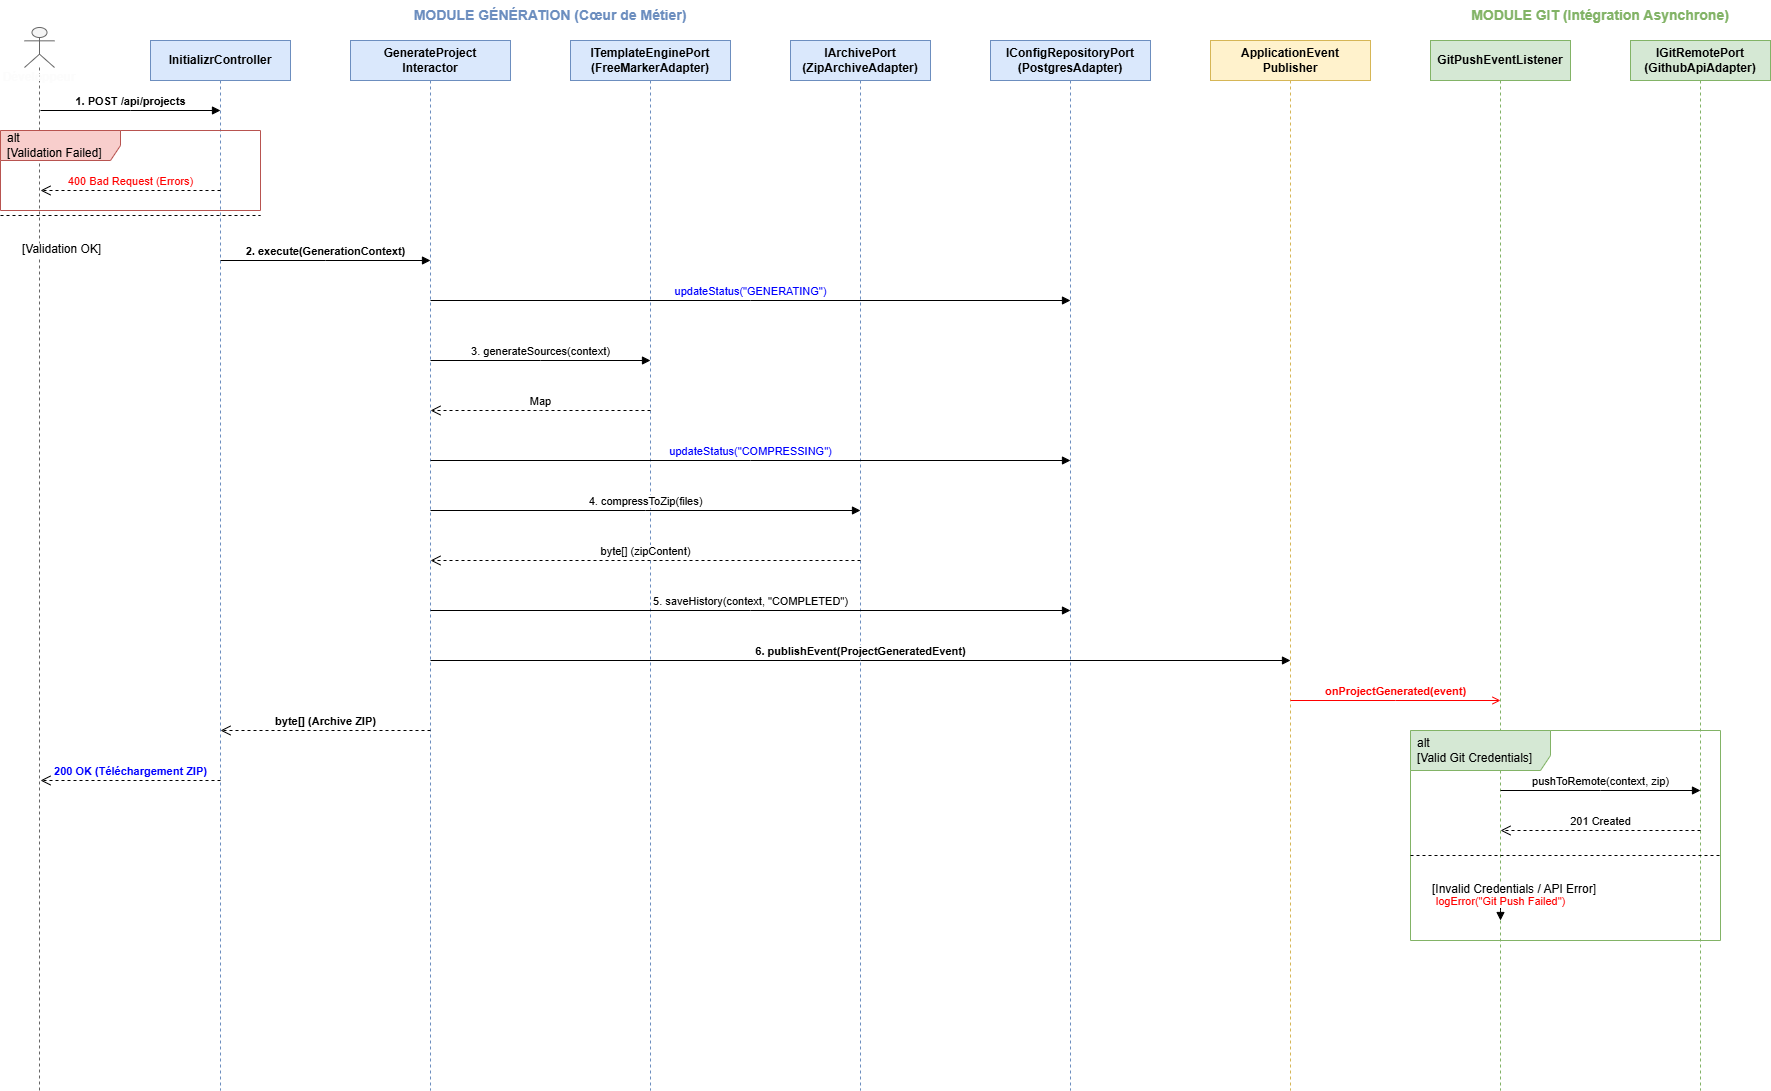

The diagram above was exported from draw.io. Its source (the exported page's mxGraphModel, read from the mxfile embedded in the PNG):
<mxGraphModel dx="558" dy="710" grid="1" gridSize="10" guides="1" tooltips="1" connect="1" arrows="1" fold="1" page="1" pageScale="1" pageWidth="2000" pageHeight="1200" math="0" shadow="0">
  <root>
    <mxCell id="0" />
    <mxCell id="1" parent="0" />
    <mxCell id="L_Dev" value="&lt;font color=&quot;#fcfcfc&quot;&gt;Développeur&lt;/font&gt;" style="shape=umlLifeline;perimeter=lifelinePerimeter;whiteSpace=wrap;html=1;container=1;collapsible=0;recursiveResize=0;outlineConnect=0;fillColor=#f5f5f5;strokeColor=#666666;fontStyle=1;fontColor=#000000;participant=umlActor;verticalAlign=top;spacingTop=36;" parent="1" vertex="1">
      <mxGeometry x="74" y="37" width="30" height="1063" as="geometry" />
    </mxCell>
    <mxCell id="T_Gen" value="MODULE GÉNÉRATION (Cœur de Métier)" style="text;html=1;strokeColor=none;fillColor=none;align=center;verticalAlign=middle;whiteSpace=wrap;rounded=0;fontStyle=1;fontSize=14;fontColor=#6c8ebf;" parent="1" vertex="1">
      <mxGeometry x="400" y="10" width="400" height="30" as="geometry" />
    </mxCell>
    <mxCell id="T_Git" value="MODULE GIT (Intégration Asynchrone)" style="text;html=1;strokeColor=none;fillColor=none;align=center;verticalAlign=middle;whiteSpace=wrap;rounded=0;fontStyle=1;fontSize=14;fontColor=#82b366;" parent="1" vertex="1">
      <mxGeometry x="1500" y="10" width="300" height="30" as="geometry" />
    </mxCell>
    <mxCell id="L_Ctrl" value="InitializrController" style="shape=umlLifeline;perimeter=lifelinePerimeter;whiteSpace=wrap;html=1;container=1;collapsible=0;recursiveResize=0;outlineConnect=0;fillColor=#dae8fc;strokeColor=#6c8ebf;fontStyle=1;fontColor=#000000;" parent="1" vertex="1">
      <mxGeometry x="200" y="50" width="140" height="1050" as="geometry" />
    </mxCell>
    <mxCell id="L_Int" value="GenerateProject&#10;Interactor" style="shape=umlLifeline;perimeter=lifelinePerimeter;whiteSpace=wrap;html=1;container=1;collapsible=0;recursiveResize=0;outlineConnect=0;fillColor=#dae8fc;strokeColor=#6c8ebf;fontStyle=1;fontColor=#000000;" parent="1" vertex="1">
      <mxGeometry x="400" y="50" width="160" height="1050" as="geometry" />
    </mxCell>
    <mxCell id="L_Tpl" value="ITemplateEnginePort&#10;(FreeMarkerAdapter)" style="shape=umlLifeline;perimeter=lifelinePerimeter;whiteSpace=wrap;html=1;container=1;collapsible=0;recursiveResize=0;outlineConnect=0;fillColor=#dae8fc;strokeColor=#6c8ebf;fontStyle=1;fontColor=#000000;" parent="1" vertex="1">
      <mxGeometry x="620" y="50" width="160" height="1050" as="geometry" />
    </mxCell>
    <mxCell id="L_Zip" value="IArchivePort&#10;(ZipArchiveAdapter)" style="shape=umlLifeline;perimeter=lifelinePerimeter;whiteSpace=wrap;html=1;container=1;collapsible=0;recursiveResize=0;outlineConnect=0;fillColor=#dae8fc;strokeColor=#6c8ebf;fontStyle=1;fontColor=#000000;" parent="1" vertex="1">
      <mxGeometry x="840" y="50" width="140" height="1050" as="geometry" />
    </mxCell>
    <mxCell id="L_Db" value="IConfigRepositoryPort&#10;(PostgresAdapter)" style="shape=umlLifeline;perimeter=lifelinePerimeter;whiteSpace=wrap;html=1;container=1;collapsible=0;recursiveResize=0;outlineConnect=0;fillColor=#dae8fc;strokeColor=#6c8ebf;fontStyle=1;fontColor=#000000;" parent="1" vertex="1">
      <mxGeometry x="1040" y="50" width="160" height="1050" as="geometry" />
    </mxCell>
    <mxCell id="L_Pub" value="ApplicationEvent&#10;Publisher" style="shape=umlLifeline;perimeter=lifelinePerimeter;whiteSpace=wrap;html=1;container=1;collapsible=0;recursiveResize=0;outlineConnect=0;fillColor=#fff2cc;strokeColor=#d6b656;fontStyle=1;fontColor=#000000;" parent="1" vertex="1">
      <mxGeometry x="1260" y="50" width="160" height="1050" as="geometry" />
    </mxCell>
    <mxCell id="L_GitL" value="GitPushEventListener" style="shape=umlLifeline;perimeter=lifelinePerimeter;whiteSpace=wrap;html=1;container=1;collapsible=0;recursiveResize=0;outlineConnect=0;fillColor=#d5e8d4;strokeColor=#82b366;fontStyle=1;fontColor=#000000;" parent="1" vertex="1">
      <mxGeometry x="1480" y="50" width="140" height="1050" as="geometry" />
    </mxCell>
    <mxCell id="L_Hub" value="IGitRemotePort&#10;(GithubApiAdapter)" style="shape=umlLifeline;perimeter=lifelinePerimeter;whiteSpace=wrap;html=1;container=1;collapsible=0;recursiveResize=0;outlineConnect=0;fillColor=#d5e8d4;strokeColor=#82b366;fontStyle=1;fontColor=#000000;" parent="1" vertex="1">
      <mxGeometry x="1680" y="50" width="140" height="1050" as="geometry" />
    </mxCell>
    <mxCell id="m1" value="1. POST /api/projects" style="html=1;verticalAlign=bottom;endArrow=block;edgeStyle=elbowEdgeStyle;elbow=vertical;curved=0;rounded=0;fontStyle=1;" parent="1" edge="1">
      <mxGeometry relative="1" as="geometry">
        <mxPoint x="90" y="120" as="sourcePoint" />
        <mxPoint x="270" y="120" as="targetPoint" />
      </mxGeometry>
    </mxCell>
    <mxCell id="frame_val" value="alt&#10;[Validation Failed]" style="shape=umlFrame;whiteSpace=wrap;html=1;width=120;height=30;boundedLbl=1;verticalAlign=middle;align=left;spacingLeft=5;fillColor=#f8cecc;strokeColor=#b85450;fontColor=#000000;" parent="1" vertex="1">
      <mxGeometry x="50" y="140" width="260" height="80" as="geometry" />
    </mxCell>
    <mxCell id="line_val_else" value="[Validation OK]" style="line;strokeWidth=1;dashed=1;labelPosition=center;verticalLabelPosition=bottom;align=left;verticalAlign=top;spacingLeft=20;spacingTop=15;fontColor=#000000;" parent="frame_val" vertex="1">
      <mxGeometry y="80" width="260" height="10" as="geometry" />
    </mxCell>
    <mxCell id="m_val_err" value="400 Bad Request (Errors)" style="html=1;verticalAlign=bottom;endArrow=open;dashed=1;endSize=8;edgeStyle=elbowEdgeStyle;elbow=vertical;curved=0;rounded=0;fontColor=#FF0000;" parent="1" edge="1">
      <mxGeometry relative="1" as="geometry">
        <mxPoint x="270" y="200" as="sourcePoint" />
        <mxPoint x="90" y="200" as="targetPoint" />
      </mxGeometry>
    </mxCell>
    <mxCell id="m2" value="2. execute(GenerationContext)" style="html=1;verticalAlign=bottom;endArrow=block;edgeStyle=elbowEdgeStyle;elbow=vertical;curved=0;rounded=0;fontStyle=1;" parent="1" edge="1">
      <mxGeometry relative="1" as="geometry">
        <mxPoint x="270" y="270" as="sourcePoint" />
        <mxPoint x="480" y="270" as="targetPoint" />
      </mxGeometry>
    </mxCell>
    <mxCell id="m_stat1" value="updateStatus(&quot;GENERATING&quot;)" style="html=1;verticalAlign=bottom;endArrow=block;edgeStyle=elbowEdgeStyle;elbow=vertical;curved=0;rounded=0;fontColor=#0000FF;" parent="1" edge="1">
      <mxGeometry relative="1" as="geometry">
        <mxPoint x="480" y="310" as="sourcePoint" />
        <mxPoint x="1120" y="310" as="targetPoint" />
      </mxGeometry>
    </mxCell>
    <mxCell id="m3" value="3. generateSources(context)" style="html=1;verticalAlign=bottom;endArrow=block;edgeStyle=elbowEdgeStyle;elbow=vertical;curved=0;rounded=0;" parent="1" edge="1">
      <mxGeometry relative="1" as="geometry">
        <mxPoint x="480" y="370" as="sourcePoint" />
        <mxPoint x="700" y="370" as="targetPoint" />
      </mxGeometry>
    </mxCell>
    <mxCell id="m4" value="Map&lt;String, byte[]&gt;" style="html=1;verticalAlign=bottom;endArrow=open;dashed=1;endSize=8;edgeStyle=elbowEdgeStyle;elbow=vertical;curved=0;rounded=0;" parent="1" edge="1">
      <mxGeometry relative="1" as="geometry">
        <mxPoint x="700" y="420" as="sourcePoint" />
        <mxPoint x="480" y="420" as="targetPoint" />
      </mxGeometry>
    </mxCell>
    <mxCell id="m_stat2" value="updateStatus(&quot;COMPRESSING&quot;)" style="html=1;verticalAlign=bottom;endArrow=block;edgeStyle=elbowEdgeStyle;elbow=vertical;curved=0;rounded=0;fontColor=#0000FF;" parent="1" edge="1">
      <mxGeometry relative="1" as="geometry">
        <mxPoint x="480" y="470" as="sourcePoint" />
        <mxPoint x="1120" y="470" as="targetPoint" />
      </mxGeometry>
    </mxCell>
    <mxCell id="m5" value="4. compressToZip(files)" style="html=1;verticalAlign=bottom;endArrow=block;edgeStyle=elbowEdgeStyle;elbow=vertical;curved=0;rounded=0;" parent="1" edge="1">
      <mxGeometry relative="1" as="geometry">
        <mxPoint x="480" y="520" as="sourcePoint" />
        <mxPoint x="910" y="520" as="targetPoint" />
      </mxGeometry>
    </mxCell>
    <mxCell id="m6" value="byte[] (zipContent)" style="html=1;verticalAlign=bottom;endArrow=open;dashed=1;endSize=8;edgeStyle=elbowEdgeStyle;elbow=vertical;curved=0;rounded=0;" parent="1" edge="1">
      <mxGeometry relative="1" as="geometry">
        <mxPoint x="910" y="570" as="sourcePoint" />
        <mxPoint x="480" y="570" as="targetPoint" />
      </mxGeometry>
    </mxCell>
    <mxCell id="m7" value="5. saveHistory(context, &quot;COMPLETED&quot;)" style="html=1;verticalAlign=bottom;endArrow=block;edgeStyle=elbowEdgeStyle;elbow=vertical;curved=0;rounded=0;" parent="1" edge="1">
      <mxGeometry relative="1" as="geometry">
        <mxPoint x="480" y="620" as="sourcePoint" />
        <mxPoint x="1120" y="620" as="targetPoint" />
      </mxGeometry>
    </mxCell>
    <mxCell id="m9" value="6. publishEvent(ProjectGeneratedEvent)" style="html=1;verticalAlign=bottom;endArrow=block;edgeStyle=elbowEdgeStyle;elbow=vertical;curved=0;rounded=0;fontStyle=1;" parent="1" edge="1">
      <mxGeometry relative="1" as="geometry">
        <mxPoint x="480" y="670" as="sourcePoint" />
        <mxPoint x="1340" y="670" as="targetPoint" />
      </mxGeometry>
    </mxCell>
    <mxCell id="m10" value="onProjectGenerated(event)" style="html=1;verticalAlign=bottom;endArrow=open;edgeStyle=elbowEdgeStyle;elbow=vertical;curved=0;rounded=0;fontColor=#FF0000;strokeColor=#FF0000;fontStyle=1;" parent="1" edge="1">
      <mxGeometry relative="1" as="geometry">
        <mxPoint x="1340" y="710" as="sourcePoint" />
        <mxPoint x="1550" y="710" as="targetPoint" />
      </mxGeometry>
    </mxCell>
    <mxCell id="m14" value="byte[] (Archive ZIP)" style="html=1;verticalAlign=bottom;endArrow=open;dashed=1;endSize=8;edgeStyle=elbowEdgeStyle;elbow=vertical;curved=0;rounded=0;fontStyle=1;" parent="1" edge="1">
      <mxGeometry relative="1" as="geometry">
        <mxPoint x="480" y="740" as="sourcePoint" />
        <mxPoint x="270" y="740" as="targetPoint" />
      </mxGeometry>
    </mxCell>
    <mxCell id="m15" value="200 OK (Téléchargement ZIP)" style="html=1;verticalAlign=bottom;endArrow=open;dashed=1;endSize=8;edgeStyle=elbowEdgeStyle;elbow=vertical;curved=0;rounded=0;fontStyle=1;fontColor=#0000FF;" parent="1" edge="1">
      <mxGeometry relative="1" as="geometry">
        <mxPoint x="270" y="790" as="sourcePoint" />
        <mxPoint x="90" y="790" as="targetPoint" />
      </mxGeometry>
    </mxCell>
    <mxCell id="frame_git" value="alt&#10;[Valid Git Credentials]" style="shape=umlFrame;whiteSpace=wrap;html=1;width=140;height=40;boundedLbl=1;verticalAlign=middle;align=left;spacingLeft=5;fillColor=#d5e8d4;strokeColor=#82b366;fontColor=#000000;" parent="1" vertex="1">
      <mxGeometry x="1460" y="740" width="310" height="210" as="geometry" />
    </mxCell>
    <mxCell id="line_git_else" value="[Invalid Credentials / API Error]" style="line;strokeWidth=1;dashed=1;labelPosition=center;verticalLabelPosition=bottom;align=left;verticalAlign=top;spacingLeft=20;spacingTop=15;fontColor=#000000;" parent="frame_git" vertex="1">
      <mxGeometry y="120" width="310" height="10" as="geometry" />
    </mxCell>
    <mxCell id="m12" value="pushToRemote(context, zip)" style="html=1;verticalAlign=bottom;endArrow=block;edgeStyle=elbowEdgeStyle;elbow=vertical;curved=0;rounded=0;" parent="1" edge="1">
      <mxGeometry relative="1" as="geometry">
        <mxPoint x="1550" y="800" as="sourcePoint" />
        <mxPoint x="1750" y="800" as="targetPoint" />
      </mxGeometry>
    </mxCell>
    <mxCell id="m13" value="201 Created" style="html=1;verticalAlign=bottom;endArrow=open;dashed=1;endSize=8;edgeStyle=elbowEdgeStyle;elbow=vertical;curved=0;rounded=0;" parent="1" edge="1">
      <mxGeometry relative="1" as="geometry">
        <mxPoint x="1750" y="840" as="sourcePoint" />
        <mxPoint x="1550" y="840" as="targetPoint" />
      </mxGeometry>
    </mxCell>
    <mxCell id="m_git_fail" value="logError(&quot;Git Push Failed&quot;)" style="html=1;verticalAlign=bottom;endArrow=block;edgeStyle=elbowEdgeStyle;elbow=vertical;curved=0;rounded=0;fontColor=#FF0000;" parent="1" edge="1">
      <mxGeometry relative="1" as="geometry">
        <mxPoint x="1550" y="910" as="sourcePoint" />
        <mxPoint x="1550" y="930" as="targetPoint" />
      </mxGeometry>
    </mxCell>
  </root>
</mxGraphModel>